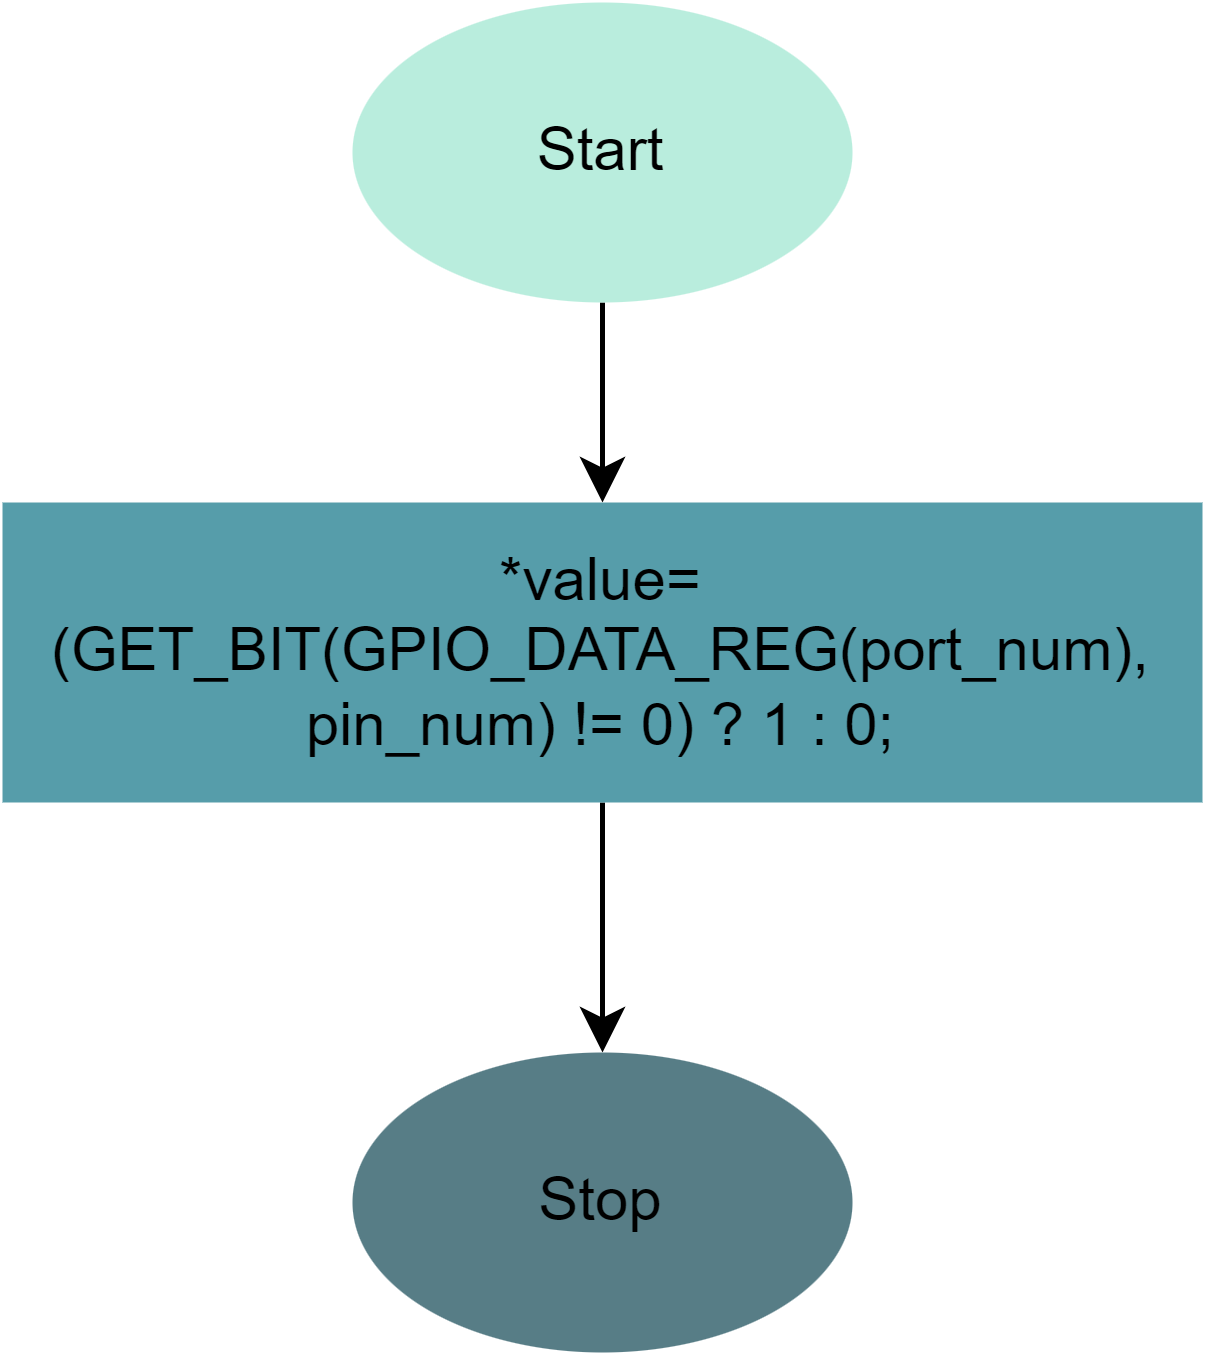

The diagram above was exported from draw.io. Its source (the exported page's mxGraphModel, read from the mxfile embedded in the PNG):
<mxGraphModel dx="521" dy="613" grid="1" gridSize="10" guides="1" tooltips="1" connect="1" arrows="1" fold="1" page="1" pageScale="1" pageWidth="1169" pageHeight="827" math="0" shadow="0">
  <root>
    <mxCell id="0" />
    <mxCell id="1" parent="0" />
    <mxCell id="LYfkdviKPaXfieDxX1Lz-3" value="" style="edgeStyle=orthogonalEdgeStyle;rounded=0;orthogonalLoop=1;jettySize=auto;html=1;" edge="1" parent="1" source="LYfkdviKPaXfieDxX1Lz-1" target="LYfkdviKPaXfieDxX1Lz-2">
      <mxGeometry relative="1" as="geometry" />
    </mxCell>
    <mxCell id="LYfkdviKPaXfieDxX1Lz-1" value="Start" style="ellipse;whiteSpace=wrap;html=1;rounded=1;labelBackgroundColor=none;strokeColor=none;fillColor=#b9eddd;" vertex="1" parent="1">
      <mxGeometry x="200" y="70" width="100" height="60" as="geometry" />
    </mxCell>
    <mxCell id="LYfkdviKPaXfieDxX1Lz-5" value="" style="edgeStyle=orthogonalEdgeStyle;rounded=0;orthogonalLoop=1;jettySize=auto;html=1;" edge="1" parent="1" source="LYfkdviKPaXfieDxX1Lz-2" target="LYfkdviKPaXfieDxX1Lz-4">
      <mxGeometry relative="1" as="geometry" />
    </mxCell>
    <mxCell id="LYfkdviKPaXfieDxX1Lz-2" value="*value= (GET_BIT(GPIO_DATA_REG(port_num), pin_num) != 0) ? 1 : 0;" style="rounded=0;whiteSpace=wrap;html=1;fillColor=#569daa;strokeColor=none;" vertex="1" parent="1">
      <mxGeometry x="130" y="170" width="240" height="60" as="geometry" />
    </mxCell>
    <mxCell id="LYfkdviKPaXfieDxX1Lz-4" value="Stop" style="ellipse;whiteSpace=wrap;html=1;rounded=1;labelBackgroundColor=none;fillColor=#577d86;strokeColor=none;" vertex="1" parent="1">
      <mxGeometry x="200" y="280" width="100" height="60" as="geometry" />
    </mxCell>
  </root>
</mxGraphModel>